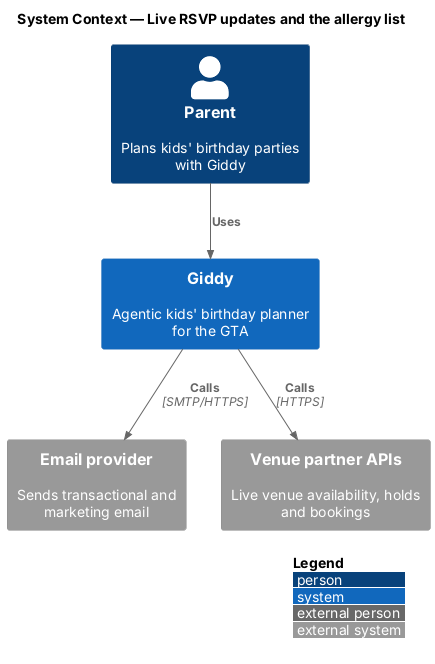

The diagram above was rendered by PlantUML. Its source (embedded in the PNG):
@startuml
!include <C4/C4_Context>
LAYOUT_WITH_LEGEND()
title System Context — Live RSVP updates and the allergy list

Person(parent, "Parent", "Plans kids' birthday parties with Giddy")
System(giddy, "Giddy", "Agentic kids' birthday planner for the GTA")
System_Ext(email, "Email provider", "Sends transactional and marketing email")
System_Ext(venues, "Venue partner APIs", "Live venue availability, holds and bookings")

Rel(parent, giddy, "Uses")
Rel(giddy, email, "Calls", "SMTP/HTTPS")
Rel(giddy, venues, "Calls", "HTTPS")
@enduml